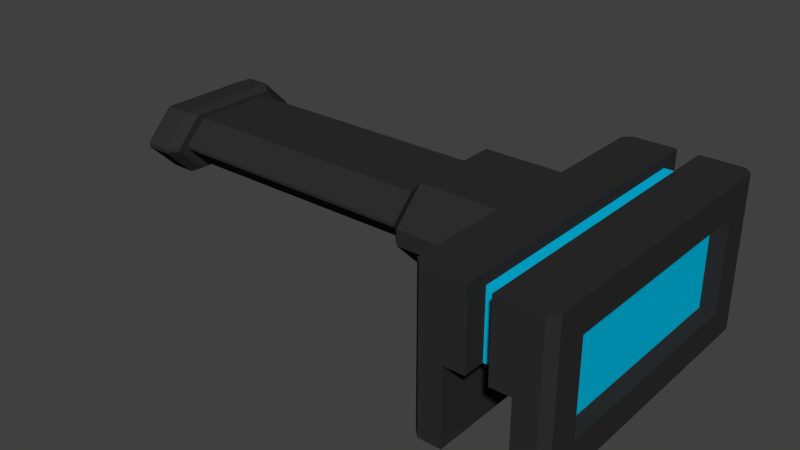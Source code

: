 # Source: wallHanger.blend  (saved by Blender 2.75.0; exported with 4.5.12 LTS)
import bpy
from mathutils import Matrix  # noqa: F401  (used for matrix-valued properties, if any)

bpy.ops.wm.read_factory_settings(use_empty=True)
scene = bpy.context.scene
scene.name = 'Scene'

# ---- collections
col_collection_1 = bpy.data.collections.new('Collection 1'); scene.collection.children.link(col_collection_1)

# ---- materials (node trees are filled in below, after node groups)
mat_wallhangermain = bpy.data.materials.new('wallHangerMain')
mat_wallhangermain.alpha_threshold = 0.0
mat_wallhangermain.use_transparent_shadow = False
mat_wallhangermain.diffuse_color = (0.02721, 0.02721, 0.02721, 1.0)
mat_wallhangermain.roughness = 0.5
mat_wallhangerlights = bpy.data.materials.new('wallHangerLights')
mat_wallhangerlights.alpha_threshold = 0.0
mat_wallhangerlights.use_transparent_shadow = False
mat_wallhangerlights.diffuse_color = (0.0, 0.5068, 0.8, 1.0)
mat_wallhangerlights.roughness = 0.5

# ---- material node trees

# ---- world
world_world = bpy.data.worlds.new('World'); scene.world = world_world
world_world.color = (0.05088, 0.05088, 0.05088)
world_world.use_sun_shadow = False
world_world.sun_shadow_jitter_overblur = 0.0
world_world.cycles.sampling_method = 'MANUAL'
world_world.cycles.sample_map_resolution = 256

# ---- meshes
me_cube_003 = bpy.data.meshes.new('Cube.003')
me_cube_003.from_pydata([(-0.2, 1.0, 0.5001), (-0.2, 1.0, 0.0001451), (-0.2, -1.0, 0.5001), (-0.2, -1.0, 0.0001451), (0.2, 1.0, 0.5001), (0.2, -1.0, 0.0001451), (0.2, 1.0, 0.0001451), (0.2, -1.0, 0.5001), (-0.4, 0.0, 0.5001), (-0.4, 0.5, -0.09985), (-0.4, 0.0, -0.09985), (-0.4, -0.5, -0.09985), (0.4, 0.5, 0.3001), (0.4, 0.0, 0.3001), (0.4, -0.5, 0.3001), (-0.2, 0.5, 0.5001), (-0.2, 0.0, 0.5001), (-0.2, -0.5, 0.5001), (-0.2, 0.5, 0.0001451), (-0.2, 0.0, 0.0001451), (-0.2, -0.5, 0.0001451), (0.2, 0.5, 0.5001), (0.2, 0.0, 0.5001), (0.2, -0.5, 0.5001), (0.2, 0.5, 0.0001451), (0.2, 0.0, 0.0001451), (0.2, -0.5, 0.0001451), (-0.4, -0.5, -0.3999), (-0.2, 1.0, -0.4999), (0.4, 0.5, -0.2999), (0.2, -1.0, -0.4999), (-0.2, -1.0, -0.4999), (-0.2, -0.5, -0.4999), (0.2, 1.0, -0.4999), (0.2, -0.5, -0.4999), (-0.4, 0.5, -0.3999), (-0.4, 0.0, -0.3999), (0.4, -0.5, -0.2999), (0.4, 0.0, -0.2999), (-0.2, 0.5, -0.4999), (-0.2, 0.0, -0.4999), (0.2, 0.5, -0.4999), (0.2, 0.0, -0.4999), (0.35, -1.0, 0.0001451), (0.4, -0.75, 0.0001451), (0.35, -1.0, 0.5001), (0.4, -0.75, 0.3001), (0.4, -0.75, -0.2999), (0.35, -1.0, -0.4999), (0.4, 0.75, 0.0001451), (0.35, 1.0, 0.0001451), (0.4, 0.75, 0.3001), (0.35, 1.0, 0.5001), (0.35, 1.0, -0.4999), (0.4, 0.75, -0.2999), (-0.4, -0.85, -0.09985), (-0.35, -1.0, 0.0001451), (-0.4, -0.95, 0.5001), (-0.35, -1.0, 0.5001), (-0.35, -1.0, -0.4999), (-0.4, -0.85, -0.3999), (-0.35, 1.0, 0.0001451), (-0.4, 0.85, -0.09985), (-0.35, 1.0, 0.5001), (-0.4, 0.95, 0.5001), (-0.4, 0.85, -0.3999), (-0.35, 1.0, -0.4999), (0.4, 0.5, 0.5001), (0.4, 0.0, 0.5001), (0.4, -0.5, 0.5001), (0.4, -0.5, -0.4999), (0.4, 0.0, -0.4999), (0.4, 0.5, -0.4999), (0.4, -0.95, 0.0001451), (0.4, -0.95, 0.5001), (0.4, -0.95, -0.4999), (0.4, 0.95, 0.5001), (0.4, 0.95, 0.0001451), (0.4, 0.95, -0.4999), (0.3, -0.5, 0.0001451), (0.3, 0.0, 0.0001451), (0.3, 0.5, 0.0001451), (0.3, 0.5, 0.3001), (0.3, 0.0, 0.3001), (0.3, -0.5, 0.3001), (0.3, -0.5, -0.2999), (0.3, 0.0, -0.2999), (0.3, 0.5, -0.2999), (0.3, -0.75, 0.0001451), (0.3, 0.75, 0.0001451), (0.3, -0.75, 0.3001), (0.3, -0.75, -0.2999), (0.3, 0.75, 0.3001), (0.3, 0.75, -0.2999), (-0.4, 0.0, 0.0001451), (-0.06666, -1.0, 0.5001), (-0.4, 0.5, -0.4999), (-0.4, 0.0, -0.4999), (-0.4, -0.5, -0.4999), (-0.4, -0.95, 0.0001451), (-0.4, -0.95, -0.4999), (-0.4, 0.95, -0.4999), (-0.4, 0.95, 0.0001451), (-0.3, 0.5, -0.3999), (-0.3, 0.5, -0.09985), (-0.3, 0.0, -0.3999), (-0.3, 0.0, -0.09985), (-0.3, -0.5, -0.09985), (-0.3, -0.5, -0.3999), (-0.3, -0.85, -0.09985), (-0.3, -0.85, -0.3999), (-0.3, 0.85, -0.3999), (-0.3, 0.85, -0.09985), (-0.06666, 1.0, 0.0001451), (-0.4, 0.5, 0.3001), (-0.4, 0.3, 0.5001), (-0.2001, 0.5, 0.5001), (-0.4, 0.7, 0.5001), (-0.4, -0.3, 0.5001), (-0.4, -0.5, 0.3001), (-0.4, -0.7, 0.5001), (-0.2001, -0.5, 0.5001), (-0.4, 0.3, 0.0001451), (-0.4, 0.5, 0.2001), (-0.4, 0.7, 0.0001451), (-0.4, 0.5, -0.09981), (-0.4, -0.5, 0.2001), (-0.4, -0.3, 0.0001451), (-0.4, -0.5, -0.09981), (-0.4, -0.7, 0.0001451), (-0.06666, 1.0, 0.5001), (-0.06666, -1.0, 0.0001451), (-0.06666, -0.5, 0.0001451), (-0.06666, 0.0, 0.0001451), (-0.06666, 0.5, 0.0001451), (-0.06666, -0.5, 0.5001), (-0.06666, 0.0, 0.5001), (-0.06666, 0.5, 0.5001), (0.06667, 1.0, 0.5001), (0.06667, -1.0, 0.0001451), (0.06667, -0.5, 0.0001451), (0.06667, 0.0, 0.0001451), (0.06667, 0.5, 0.0001451), (0.06667, -1.0, 0.5001), (0.06667, 1.0, 0.0001451), (0.06667, -0.5, 0.5001), (0.06667, 0.0, 0.5001), (0.06667, 0.5, 0.5001), (0.06667, -0.8565, 0.4287), (-0.06649, -0.8565, 0.4287), (0.06667, 0.8565, 0.0004917), (-0.06649, 0.8565, 0.0004917), (0.06667, -0.4282, 0.4287), (-0.06649, -0.4282, 0.4287), (0.06667, 0.0, 0.4287), (-0.06649, 0.0, 0.4287), (0.06667, 0.4282, 0.4287), (-0.06649, 0.4282, 0.4287), (-0.06649, 0.8565, 0.4287), (-0.06649, -0.8565, 0.0004917), (0.06667, 0.8565, 0.4287), (0.06667, -0.8565, 0.0004917), (-1.0, 0.0, 0.4037), (-0.9036, 0.0, 0.5001), (-0.9036, 0.0, 0.0001451), (-1.0, 0.0, 0.09655), (-1.0, 0.2601, 0.4037), (-0.9036, 0.3, 0.5001), (-1.0, 0.4036, 0.2602), (-0.9036, 0.5, 0.3001), (-1.0, -0.4036, 0.2602), (-0.9036, -0.5, 0.3001), (-1.0, -0.2601, 0.4037), (-0.9036, -0.3, 0.5001), (-1.0, 0.4036, 0.2401), (-0.9036, 0.5, 0.2001), (-1.0, 0.2601, 0.09655), (-0.9036, 0.3, 0.0001451), (-1.0, -0.2601, 0.09655), (-0.9036, -0.3, 0.0001451), (-1.0, -0.4036, 0.2401), (-0.9036, -0.5, 0.2001), (-2.993, 0.4036, 0.2602), (-2.993, 0.2601, 0.4037), (-2.993, 0.0, 0.4037), (-2.993, -0.2601, 0.4037), (-2.993, -0.4036, 0.2602), (-2.993, 0.2601, 0.09655), (-2.993, 0.4036, 0.2401), (-2.993, 0.0, 0.09655), (-2.993, -0.4036, 0.2401), (-2.993, -0.2601, 0.09655), (-2.701, 0.4036, 0.2602), (-2.701, 0.2601, 0.4037), (-2.701, 0.0, 0.09655), (-2.701, 0.2601, 0.09655), (-2.701, -0.2601, 0.4037), (-2.701, -0.4036, 0.2602), (-2.701, -0.2601, 0.09655), (-2.701, -0.4036, 0.2401), (-2.701, 0.4036, 0.2401), (-2.701, 0.0, 0.4037), (-2.912, 0.5345, 0.2635), (-2.993, 0.4434, 0.2612), (-2.993, 0.2857, 0.4189), (-2.912, 0.3444, 0.4535), (-2.993, -2.94e-10, 0.4189), (-2.912, -9.665e-10, 0.4535), (-2.912, -0.3444, 0.4535), (-2.993, -0.2857, 0.4189), (-2.993, -0.4434, 0.2612), (-2.912, -0.5345, 0.2635), (-2.912, 0.3444, 0.04674), (-2.993, 0.2857, 0.0814), (-2.993, 0.4434, 0.2391), (-2.912, 0.5345, 0.2368), (-2.912, -9.665e-10, 0.04674), (-2.993, -2.94e-10, 0.0814), (-2.912, -0.5345, 0.2368), (-2.993, -0.4434, 0.2391), (-2.993, -0.2857, 0.0814), (-2.912, -0.3444, 0.04674), (-2.761, 0.5345, 0.2635), (-2.701, 0.4668, 0.2618), (-2.761, -9.665e-10, 0.04674), (-2.701, -4.665e-10, 0.07251), (-2.761, -0.3444, 0.4535), (-2.701, -0.3008, 0.4278), (-2.761, -0.3444, 0.04674), (-2.701, -0.3008, 0.07251), (-2.761, -0.5345, 0.2368), (-2.701, -0.4668, 0.2385), (-2.761, 0.5345, 0.2368), (-2.701, 0.4668, 0.2385), (-2.701, 0.3008, 0.4278), (-2.761, 0.3444, 0.4535), (-2.701, 0.3008, 0.07251), (-2.761, 0.3444, 0.04674), (-2.701, -0.4668, 0.2618), (-2.761, -0.5345, 0.2635), (-2.701, -4.665e-10, 0.4278), (-2.761, -9.665e-10, 0.4535), (-2.87, 0.2722, 0.2569), (-2.87, 0.1754, 0.3537), (-2.87, 0.0, 0.3537), (-2.87, -0.1754, 0.3537), (-2.87, -0.2722, 0.2569), (-2.87, 0.1754, 0.1466), (-2.87, 0.2722, 0.2434), (-2.87, 0.0, 0.1466), (-2.87, -0.2722, 0.2434), (-2.87, -0.1754, 0.1466)], [], [(60, 55, 109, 110), (6, 50, 53, 33), (37, 38, 86, 85), (3, 56, 59, 31), (8, 115, 167, 163), (96, 101, 66, 28, 39), (137, 130, 0, 15), (45, 74, 69, 23, 7), (95, 2, 3, 131), (61, 1, 28, 66), (43, 5, 30, 48), (41, 33, 53, 78, 72), (142, 144, 6, 24), (138, 4, 6, 144), (139, 140, 26, 5), (140, 141, 25, 26), (141, 142, 24, 25), (30, 34, 70, 75, 48), (69, 68, 22, 23), (68, 67, 21, 22), (67, 76, 52, 4, 21), (18, 19, 40, 39), (26, 25, 42, 34), (95, 135, 17, 2), (135, 136, 16, 17), (136, 137, 15, 16), (59, 100, 98, 32, 31), (11, 55, 99, 129, 128), (15, 0, 63, 64, 117, 116), (1, 18, 39, 28), (25, 24, 41, 42), (44, 47, 91, 88), (49, 51, 92, 89), (13, 14, 84, 83), (62, 65, 111, 112), (17, 16, 8, 118, 121), (62, 9, 125, 124, 102), (98, 97, 40, 32), (97, 96, 39, 40), (34, 42, 71, 70), (42, 41, 72, 71), (19, 20, 32, 40), (29, 54, 93, 87), (114, 117, 64, 102, 124, 123), (4, 52, 50, 6), (46, 44, 88, 90), (20, 3, 31, 32), (10, 9, 104, 106), (2, 58, 56, 3), (36, 27, 108, 105), (47, 37, 85, 91), (5, 26, 34, 30), (24, 6, 33, 41), (45, 43, 73, 74), (43, 48, 75, 73), (45, 7, 5, 43), (76, 77, 50, 52), (77, 78, 53, 50), (12, 13, 83, 82), (56, 58, 57, 99), (99, 100, 59, 56), (2, 17, 121, 120, 57, 58), (63, 61, 102, 64), (101, 102, 61, 66), (63, 0, 1, 61), (13, 12, 67, 68), (14, 13, 68, 69), (38, 37, 70, 71), (29, 38, 71, 72), (44, 46, 74, 73), (47, 44, 73, 75), (46, 14, 69, 74), (37, 47, 75, 70), (51, 49, 77, 76), (49, 54, 78, 77), (12, 51, 76, 67), (54, 29, 72, 78), (79, 88, 91, 85), (89, 81, 87, 93), (82, 83, 80, 81), (83, 84, 79, 80), (80, 79, 85, 86), (81, 80, 86, 87), (84, 90, 88, 79), (92, 82, 81, 89), (54, 49, 89, 93), (14, 46, 90, 84), (38, 29, 87, 86), (51, 12, 82, 92), (171, 119, 118, 173), (57, 120, 119, 126, 129, 99), (36, 35, 96, 97), (27, 36, 97, 98), (55, 60, 100, 99), (122, 94, 164, 177), (60, 27, 98, 100), (65, 62, 102, 101), (9, 10, 94, 122, 125), (35, 65, 101, 96), (104, 112, 111, 103), (109, 107, 108, 110), (106, 104, 103, 105), (107, 106, 105, 108), (11, 10, 106, 107), (9, 62, 112, 104), (55, 11, 107, 109), (35, 36, 105, 103), (65, 35, 103, 111), (27, 60, 110, 108), (118, 8, 163, 173), (118, 120, 121), (175, 123, 122, 177), (117, 114, 115), (114, 123, 175, 169), (16, 15, 116, 115, 8), (116, 117, 115), (126, 119, 171, 181), (94, 127, 179, 164), (122, 123, 124, 125), (179, 127, 126, 181), (167, 115, 114, 169), (126, 127, 128, 129), (10, 11, 128, 127, 94), (120, 118, 119), (146, 147, 156, 154), (130, 137, 157, 158), (136, 135, 153, 155), (19, 18, 134, 133), (20, 19, 133, 132), (3, 20, 132, 131), (0, 130, 113, 1), (18, 1, 113, 134), (145, 146, 154, 152), (95, 131, 159, 149), (21, 4, 138, 147), (7, 143, 139, 5), (7, 23, 145, 143), (23, 22, 146, 145), (22, 21, 147, 146), (133, 134, 142, 141), (132, 133, 141, 140), (137, 136, 155, 157), (159, 131, 132, 140, 139, 161), (154, 156, 157, 155), (152, 154, 155, 153), (148, 152, 153, 149), (148, 149, 159, 161), (156, 160, 158, 157), (158, 160, 150, 151), (135, 95, 149, 153), (147, 138, 160, 156), (138, 144, 150, 160), (113, 130, 158, 151), (139, 143, 148, 161), (143, 145, 152, 148), (134, 113, 151, 150, 144, 142), (168, 166, 167, 169), (166, 162, 163, 167), (172, 170, 171, 173), (162, 172, 173, 163), (176, 174, 175, 177), (165, 176, 177, 164), (174, 168, 169, 175), (180, 178, 179, 181), (178, 165, 164, 179), (170, 180, 181, 171), (192, 200, 233, 223), (191, 190, 250, 251), (183, 182, 242, 243), (195, 194, 225, 236), (226, 241, 207, 208), (193, 192, 223, 234), (239, 226, 208, 211), (199, 197, 238, 231), (224, 228, 221, 216), (183, 184, 206, 204), (228, 230, 218, 221), (172, 162, 201, 196), (180, 170, 197, 199), (162, 166, 193, 201), (174, 176, 195, 200), (168, 174, 200, 192), (178, 180, 199, 198), (165, 178, 198, 194), (170, 172, 196, 197), (166, 168, 192, 193), (176, 165, 194, 195), (187, 188, 214, 213), (188, 182, 203, 214), (185, 186, 210, 209), (190, 191, 220, 219), (194, 198, 229, 225), (189, 187, 213, 217), (197, 196, 227, 238), (186, 190, 219, 210), (184, 185, 209, 206), (230, 239, 211, 218), (200, 195, 236, 233), (237, 224, 216, 212), (232, 237, 212, 215), (241, 235, 205, 207), (198, 199, 231, 229), (201, 193, 234, 240), (191, 189, 217, 220), (235, 222, 202, 205), (196, 201, 240, 227), (203, 204, 205, 202), (204, 206, 207, 205), (209, 210, 211, 208), (206, 209, 208, 207), (213, 214, 215, 212), (217, 213, 212, 216), (214, 203, 202, 215), (219, 220, 221, 218), (220, 217, 216, 221), (210, 219, 218, 211), (182, 183, 204, 203), (241, 226, 227, 240), (239, 230, 231, 238), (235, 241, 240, 234), (237, 232, 233, 236), (232, 222, 223, 233), (230, 228, 229, 231), (228, 224, 225, 229), (226, 239, 238, 227), (222, 235, 234, 223), (224, 237, 236, 225), (222, 232, 215, 202), (244, 243, 242, 248, 247, 249), (246, 245, 244, 249, 251, 250), (188, 187, 247, 248), (184, 183, 243, 244), (189, 191, 251, 249), (187, 189, 249, 247), (186, 185, 245, 246), (190, 186, 246, 250), (182, 188, 248, 242), (185, 184, 244, 245)])
me_cube_003.polygons.foreach_set('material_index', [0, 0, 0, 0, 0, 0, 0, 0, 0, 0, 0, 0, 0, 0, 0, 0, 0, 0, 0, 0, 0, 0, 0, 0, 0, 0, 0, 0, 0, 0, 0, 0, 0, 0, 0, 0, 0, 0, 0, 0, 0, 0, 0, 0, 0, 0, 0, 0, 0, 0, 0, 0, 0, 0, 0, 0, 0, 0, 0, 0, 0, 0, 0, 0, 0, 0, 0, 0, 0, 0, 0, 0, 0, 0, 0, 0, 0, 1, 1, 1, 1, 1, 1, 1, 1, 0, 0, 0, 0, 0, 0, 0, 0, 0, 0, 0, 0, 0, 0, 1, 1, 1, 1, 0, 0, 0, 0, 0, 0, 0, 0, 0, 0, 0, 0, 0, 0, 0, 0, 0, 0, 0, 0, 0, 0, 0, 0, 0, 0, 0, 0, 0, 0, 0, 0, 0, 0, 0, 0, 0, 0, 0, 0, 1, 1, 1, 1, 1, 1, 0, 0, 0, 0, 0, 0, 0, 0, 0, 0, 0, 0, 0, 0, 0, 0, 0, 0, 0, 0, 0, 0, 0, 0, 0, 0, 0, 0, 0, 0, 0, 0, 0, 0, 0, 0, 0, 0, 0, 0, 0, 0, 0, 0, 0, 0, 0, 0, 0, 0, 0, 0, 0, 0, 0, 0, 0, 0, 0, 0, 0, 0, 0, 0, 0, 0, 0, 0, 0, 0, 0, 0, 0, 0, 0, 0, 0, 0, 0, 1, 1, 0, 0, 0, 0, 0, 0, 0, 0])
_uv = me_cube_003.uv_layers.new(name='UVMap')
_uv.uv.foreach_set('vector', [0.5837, 0.9662, 0.5837, 0.9197, 0.5992, 0.9197, 0.5992, 0.9662, 0.7099, 0.8142, 0.6866, 0.8142, 0.6866, 0.7367, 0.7099, 0.7367, 0.7585, 0.9305, 0.7585, 0.853, 0.774, 0.853, 0.774, 0.9305, 0.2456, 0.7884, 0.2689, 0.7884, 0.2689, 0.8659, 0.2456, 0.8659, 0.1691, 0.06562, 0.2156, 0.06562, 0.2156, 0.1437, 0.1691, 0.1437, 0.9116, 0.4763, 0.9116, 0.4065, 0.9194, 0.3988, 0.9426, 0.3988, 0.9426, 0.4763, 0.2466, 0.01395, 0.3242, 0.01395, 0.3242, 0.03462, 0.2466, 0.03462, 0.8055, 0.01395, 0.8133, 0.0217, 0.8133, 0.09146, 0.7823, 0.09146, 0.7823, 0.01395, 0.2249, 0.7109, 0.2456, 0.7109, 0.2456, 0.7884, 0.2249, 0.7884, 0.6587, 0.8142, 0.6354, 0.8142, 0.6354, 0.7367, 0.6587, 0.7367, 0.5791, 0.8142, 0.5558, 0.8142, 0.5558, 0.7367, 0.5791, 0.7367, 0.9157, 0.09146, 0.9157, 0.01395, 0.9389, 0.01395, 0.9467, 0.0217, 0.9467, 0.09146, 0.7874, 0.4763, 0.7874, 0.3988, 0.8081, 0.3988, 0.8081, 0.4763, 0.7306, 0.8918, 0.7099, 0.8918, 0.7099, 0.8142, 0.7306, 0.8142, 0.7874, 0.7088, 0.7874, 0.6313, 0.8081, 0.6313, 0.8081, 0.7088, 0.7874, 0.6313, 0.7874, 0.5538, 0.8081, 0.5538, 0.8081, 0.6313, 0.7874, 0.5538, 0.7874, 0.4763, 0.8081, 0.4763, 0.8081, 0.5538, 0.9157, 0.324, 0.9157, 0.2465, 0.9467, 0.2465, 0.9467, 0.3162, 0.9389, 0.324, 0.8133, 0.09146, 0.8133, 0.169, 0.7823, 0.169, 0.7823, 0.09146, 0.8133, 0.169, 0.8133, 0.2465, 0.7823, 0.2465, 0.7823, 0.169, 0.8133, 0.2465, 0.8133, 0.3162, 0.8055, 0.324, 0.7823, 0.324, 0.7823, 0.2465, 0.7182, 0.4763, 0.7182, 0.5538, 0.6406, 0.5538, 0.6406, 0.4763, 0.01396, 0.683, 0.01396, 0.6055, 0.09151, 0.6055, 0.09151, 0.683, 0.01396, 0.01395, 0.09151, 0.01395, 0.09151, 0.03462, 0.01396, 0.03462, 0.09151, 0.01395, 0.1691, 0.01395, 0.1691, 0.03462, 0.09151, 0.03462, 0.1691, 0.01395, 0.2466, 0.01395, 0.2466, 0.03462, 0.1691, 0.03462, 0.9194, 0.7088, 0.9116, 0.7011, 0.9116, 0.6313, 0.9426, 0.6313, 0.9426, 0.7088, 0.4452, 0.5767, 0.4452, 0.6309, 0.4297, 0.6464, 0.4297, 0.6077, 0.4452, 0.5767, 0.2466, 0.03462, 0.3242, 0.03462, 0.3242, 0.05787, 0.3164, 0.06562, 0.2776, 0.06562, 0.2466, 0.03463, 0.7182, 0.3988, 0.7182, 0.4763, 0.6406, 0.4763, 0.6406, 0.3988, 0.01396, 0.6055, 0.01396, 0.528, 0.09151, 0.528, 0.09151, 0.6055, 0.9705, 0.7832, 0.9705, 0.8298, 0.955, 0.8298, 0.955, 0.7832, 0.4904, 0.9145, 0.4904, 0.868, 0.5059, 0.868, 0.5059, 0.9145, 0.9271, 0.853, 0.9271, 0.9305, 0.9116, 0.9305, 0.9116, 0.853, 0.6426, 0.9197, 0.6426, 0.9662, 0.6271, 0.9662, 0.6271, 0.9197, 0.09151, 0.03462, 0.1691, 0.03462, 0.1691, 0.06562, 0.1225, 0.06562, 0.09151, 0.03463, 0.4452, 0.3674, 0.4452, 0.4217, 0.4452, 0.4217, 0.4297, 0.3907, 0.4297, 0.3519, 0.9116, 0.6313, 0.9116, 0.5538, 0.9426, 0.5538, 0.9426, 0.6313, 0.9116, 0.5538, 0.9116, 0.4763, 0.9426, 0.4763, 0.9426, 0.5538, 0.9157, 0.2465, 0.9157, 0.169, 0.9467, 0.169, 0.9467, 0.2465, 0.9157, 0.169, 0.9157, 0.09146, 0.9467, 0.09146, 0.9467, 0.169, 0.7182, 0.5538, 0.7182, 0.6313, 0.6406, 0.6313, 0.6406, 0.5538, 0.7585, 0.7755, 0.7585, 0.7367, 0.774, 0.7367, 0.774, 0.7755, 0.3831, 0.4217, 0.3521, 0.3907, 0.3521, 0.3519, 0.4297, 0.3519, 0.4297, 0.3907, 0.3986, 0.4217, 0.7099, 0.8918, 0.6866, 0.8918, 0.6866, 0.8142, 0.7099, 0.8142, 0.9705, 0.7367, 0.9705, 0.7832, 0.955, 0.7832, 0.955, 0.7367, 0.7182, 0.6313, 0.7182, 0.7088, 0.6406, 0.7088, 0.6406, 0.6313, 0.9705, 0.5306, 0.9705, 0.453, 0.986, 0.453, 0.986, 0.5306, 0.2456, 0.7109, 0.2689, 0.7109, 0.2689, 0.7884, 0.2456, 0.7884, 0.3045, 0.8427, 0.3045, 0.7651, 0.32, 0.7651, 0.32, 0.8427, 0.7585, 0.9693, 0.7585, 0.9305, 0.774, 0.9305, 0.774, 0.9693, 0.01396, 0.7605, 0.01396, 0.683, 0.09151, 0.683, 0.09151, 0.7605, 0.01396, 0.528, 0.01396, 0.4504, 0.09151, 0.4504, 0.09151, 0.528, 0.5791, 0.8918, 0.5791, 0.8142, 0.5868, 0.8142, 0.5868, 0.8918, 0.5791, 0.8142, 0.5791, 0.7367, 0.5868, 0.7367, 0.5868, 0.8142, 0.5791, 0.8918, 0.5558, 0.8918, 0.5558, 0.8142, 0.5791, 0.8142, 0.3521, 0.3085, 0.4297, 0.3085, 0.4297, 0.3162, 0.3521, 0.3162, 0.4297, 0.3085, 0.5072, 0.3085, 0.5072, 0.3162, 0.4297, 0.3162, 0.9271, 0.7755, 0.9271, 0.853, 0.9116, 0.853, 0.9116, 0.7755, 0.2689, 0.7884, 0.2689, 0.7109, 0.2766, 0.7109, 0.2766, 0.7884, 0.2766, 0.7884, 0.2766, 0.8659, 0.2689, 0.8659, 0.2689, 0.7884, 0.01396, 0.03462, 0.09151, 0.03462, 0.09151, 0.03463, 0.06049, 0.06562, 0.02172, 0.06562, 0.01396, 0.05787, 0.3521, 0.3441, 0.4297, 0.3441, 0.4297, 0.3519, 0.3521, 0.3519, 0.5072, 0.3519, 0.4297, 0.3519, 0.4297, 0.3441, 0.5072, 0.3441, 0.6587, 0.8918, 0.6354, 0.8918, 0.6354, 0.8142, 0.6587, 0.8142, 0.3831, 0.1612, 0.3831, 0.2387, 0.3521, 0.2387, 0.3521, 0.1612, 0.3831, 0.08371, 0.3831, 0.1612, 0.3521, 0.1612, 0.3521, 0.08371, 0.4762, 0.1612, 0.4762, 0.08371, 0.5072, 0.08371, 0.5072, 0.1612, 0.4762, 0.2387, 0.4762, 0.1612, 0.5072, 0.1612, 0.5072, 0.2387, 0.4297, 0.04496, 0.3831, 0.04496, 0.3521, 0.01395, 0.4297, 0.01395, 0.4762, 0.04496, 0.4297, 0.04496, 0.4297, 0.01395, 0.5072, 0.01395, 0.3831, 0.04496, 0.3831, 0.08371, 0.3521, 0.08371, 0.3521, 0.01395, 0.4762, 0.08371, 0.4762, 0.04496, 0.5072, 0.01395, 0.5072, 0.08371, 0.3831, 0.2775, 0.4297, 0.2775, 0.4297, 0.3085, 0.3521, 0.3085, 0.4297, 0.2775, 0.4762, 0.2775, 0.5072, 0.3085, 0.4297, 0.3085, 0.3831, 0.2387, 0.3831, 0.2775, 0.3521, 0.3085, 0.3521, 0.2387, 0.4762, 0.2775, 0.4762, 0.2387, 0.5072, 0.2387, 0.5072, 0.3085, 0.2714, 0.4892, 0.2714, 0.4504, 0.318, 0.4504, 0.318, 0.4892, 0.2714, 0.683, 0.2714, 0.6442, 0.318, 0.6442, 0.318, 0.683, 0.2249, 0.6442, 0.2249, 0.5667, 0.2714, 0.5667, 0.2714, 0.6442, 0.2249, 0.5667, 0.2249, 0.4892, 0.2714, 0.4892, 0.2714, 0.5667, 0.2714, 0.5667, 0.2714, 0.4892, 0.318, 0.4892, 0.318, 0.5667, 0.2714, 0.6442, 0.2714, 0.5667, 0.318, 0.5667, 0.318, 0.6442, 0.2249, 0.4892, 0.2249, 0.4504, 0.2714, 0.4504, 0.2714, 0.4892, 0.2249, 0.683, 0.2249, 0.6442, 0.2714, 0.6442, 0.2714, 0.683, 0.4904, 0.961, 0.4904, 0.9145, 0.5059, 0.9145, 0.5059, 0.961, 0.9271, 0.9305, 0.9271, 0.9693, 0.9116, 0.9693, 0.9116, 0.9305, 0.7585, 0.853, 0.7585, 0.7755, 0.774, 0.7755, 0.774, 0.853, 0.9271, 0.7367, 0.9271, 0.7755, 0.9116, 0.7755, 0.9116, 0.7367, 0.6871, 0.2926, 0.6871, 0.3707, 0.6561, 0.3707, 0.6561, 0.2926, 0.3521, 0.6464, 0.3521, 0.6077, 0.3831, 0.5767, 0.3986, 0.5767, 0.4297, 0.6077, 0.4297, 0.6464, 0.4917, 0.4992, 0.4917, 0.4217, 0.5072, 0.4217, 0.5072, 0.4992, 0.4917, 0.5767, 0.4917, 0.4992, 0.5072, 0.4992, 0.5072, 0.5767, 0.4452, 0.6309, 0.4917, 0.6309, 0.5072, 0.6464, 0.4297, 0.6464, 0.6282, 0.3709, 0.5817, 0.3709, 0.5817, 0.2928, 0.6282, 0.2928, 0.4917, 0.6309, 0.4917, 0.5767, 0.5072, 0.5767, 0.5072, 0.6464, 0.4917, 0.3674, 0.4452, 0.3674, 0.4297, 0.3519, 0.5072, 0.3519, 0.4452, 0.4217, 0.4452, 0.4992, 0.4297, 0.4992, 0.4297, 0.4527, 0.4452, 0.4217, 0.4917, 0.4217, 0.4917, 0.3674, 0.5072, 0.3519, 0.5072, 0.4217, 0.8877, 0.2232, 0.8877, 0.2775, 0.8412, 0.2775, 0.8412, 0.2232, 0.8877, 0.01395, 0.8877, 0.06821, 0.8412, 0.06821, 0.8412, 0.01395, 0.8877, 0.1457, 0.8877, 0.2232, 0.8412, 0.2232, 0.8412, 0.1457, 0.8877, 0.06821, 0.8877, 0.1457, 0.8412, 0.1457, 0.8412, 0.06821, 0.9705, 0.6081, 0.9705, 0.5306, 0.986, 0.5306, 0.986, 0.6081, 0.9705, 0.453, 0.9705, 0.3988, 0.986, 0.3988, 0.986, 0.453, 0.9705, 0.6623, 0.9705, 0.6081, 0.986, 0.6081, 0.986, 0.6623, 0.3045, 0.9202, 0.3045, 0.8427, 0.32, 0.8427, 0.32, 0.9202, 0.3045, 0.9744, 0.3045, 0.9202, 0.32, 0.9202, 0.32, 0.9744, 0.3045, 0.7651, 0.3045, 0.7109, 0.32, 0.7109, 0.32, 0.7651, 0.1225, 0.06562, 0.1691, 0.06562, 0.1691, 0.1437, 0.1225, 0.1437, 0.1225, 0.06562, 0.06049, 0.06562, 0.09151, 0.03463, 0.06049, 0.8665, 0.06049, 0.7884, 0.09151, 0.7884, 0.09151, 0.8665, 0.3521, 0.3907, 0.3831, 0.4217, 0.3521, 0.4527, 0.04498, 0.7884, 0.06049, 0.7884, 0.06049, 0.8665, 0.04498, 0.8665, 0.1691, 0.03462, 0.2466, 0.03462, 0.2466, 0.03463, 0.2156, 0.06562, 0.1691, 0.06562, 0.2466, 0.03463, 0.2776, 0.06562, 0.2156, 0.06562, 0.7026, 0.3707, 0.6871, 0.3707, 0.6871, 0.2926, 0.7026, 0.2926, 0.5817, 0.3709, 0.5351, 0.3709, 0.5351, 0.2928, 0.5817, 0.2928, 0.4297, 0.4527, 0.3986, 0.4217, 0.4297, 0.3907, 0.4452, 0.4217, 0.7337, 0.2926, 0.7337, 0.3707, 0.7026, 0.3707, 0.7026, 0.2926, 0.01396, 0.8665, 0.01396, 0.7884, 0.04498, 0.7884, 0.04498, 0.8665, 0.3986, 0.5767, 0.4297, 0.5457, 0.4452, 0.5767, 0.4297, 0.6077, 0.4452, 0.4992, 0.4452, 0.5767, 0.4452, 0.5767, 0.4297, 0.5457, 0.4297, 0.4992, 0.3521, 0.6077, 0.3521, 0.5457, 0.3831, 0.5767, 0.1194, 0.6055, 0.1194, 0.528, 0.1305, 0.5391, 0.1305, 0.6055, 0.5351, 0.7088, 0.5351, 0.6313, 0.5462, 0.6202, 0.5462, 0.6866, 0.5351, 0.5538, 0.5351, 0.4763, 0.5462, 0.4874, 0.5462, 0.5538, 0.7461, 0.5538, 0.7461, 0.4763, 0.7668, 0.4763, 0.7668, 0.5538, 0.7461, 0.6313, 0.7461, 0.5538, 0.7668, 0.5538, 0.7668, 0.6313, 0.7461, 0.7088, 0.7461, 0.6313, 0.7668, 0.6313, 0.7668, 0.7088, 0.6354, 0.8918, 0.6147, 0.8918, 0.6147, 0.8142, 0.6354, 0.8142, 0.7461, 0.4763, 0.7461, 0.3988, 0.7668, 0.3988, 0.7668, 0.4763, 0.1194, 0.683, 0.1194, 0.6055, 0.1305, 0.6055, 0.1305, 0.6719, 0.5351, 0.3988, 0.6127, 0.3988, 0.6126, 0.421, 0.5462, 0.421, 0.7823, 0.2465, 0.7823, 0.324, 0.7616, 0.324, 0.7616, 0.2465, 0.5558, 0.8918, 0.5351, 0.8918, 0.5351, 0.8142, 0.5558, 0.8142, 0.7823, 0.01395, 0.7823, 0.09146, 0.7616, 0.09146, 0.7616, 0.01395, 0.7823, 0.09146, 0.7823, 0.169, 0.7616, 0.169, 0.7616, 0.09146, 0.7823, 0.169, 0.7823, 0.2465, 0.7616, 0.2465, 0.7616, 0.169, 0.7668, 0.5538, 0.7668, 0.4763, 0.7874, 0.4763, 0.7874, 0.5538, 0.7668, 0.6313, 0.7668, 0.5538, 0.7874, 0.5538, 0.7874, 0.6313, 0.5351, 0.6313, 0.5351, 0.5538, 0.5462, 0.5538, 0.5462, 0.6202, 0.7668, 0.6866, 0.7668, 0.7088, 0.7668, 0.6313, 0.7874, 0.6313, 0.7874, 0.7088, 0.7874, 0.6866, 0.836, 0.8232, 0.836, 0.7568, 0.8567, 0.7568, 0.8567, 0.8232, 0.836, 0.8895, 0.836, 0.8232, 0.8567, 0.8232, 0.8567, 0.8895, 0.836, 0.9559, 0.836, 0.8895, 0.8567, 0.8895, 0.8567, 0.9559, 0.06525, 0.8944, 0.08591, 0.8944, 0.08591, 0.9608, 0.06525, 0.9608, 0.836, 0.7568, 0.836, 0.6904, 0.8567, 0.6904, 0.8567, 0.7568, 0.5558, 0.986, 0.5351, 0.986, 0.5351, 0.9197, 0.5558, 0.9197, 0.5351, 0.4763, 0.5351, 0.3988, 0.5462, 0.421, 0.5462, 0.4874, 0.1194, 0.528, 0.1194, 0.4504, 0.1305, 0.4727, 0.1305, 0.5391, 0.1194, 0.4504, 0.197, 0.4504, 0.1969, 0.4727, 0.1305, 0.4727, 0.6127, 0.7088, 0.5351, 0.7088, 0.5462, 0.6866, 0.6126, 0.6866, 0.197, 0.7605, 0.1194, 0.7605, 0.1305, 0.7382, 0.1969, 0.7382, 0.1194, 0.7605, 0.1194, 0.683, 0.1305, 0.6719, 0.1305, 0.7382, 0.7668, 0.4763, 0.7668, 0.3988, 0.7668, 0.421, 0.7874, 0.421, 0.7874, 0.3988, 0.7874, 0.4763, 0.4402, 0.9083, 0.4624, 0.9305, 0.4562, 0.9455, 0.4252, 0.9145, 0.2094, 0.1589, 0.1691, 0.1589, 0.1691, 0.1437, 0.2156, 0.1437, 0.6706, 0.9573, 0.6706, 0.9259, 0.6855, 0.9197, 0.6855, 0.9635, 0.1691, 0.1589, 0.1287, 0.1589, 0.1225, 0.1437, 0.1691, 0.1437, 0.4624, 0.8829, 0.4402, 0.9052, 0.4252, 0.899, 0.4562, 0.868, 0.5817, 0.2776, 0.622, 0.2776, 0.6282, 0.2928, 0.5817, 0.2928, 0.4402, 0.9052, 0.4402, 0.9083, 0.4252, 0.9145, 0.4252, 0.899, 0.7134, 0.9573, 0.7134, 0.9259, 0.7284, 0.9197, 0.7284, 0.9635, 0.5413, 0.2776, 0.5817, 0.2776, 0.5817, 0.2928, 0.5351, 0.2928, 0.6933, 0.2777, 0.6965, 0.2777, 0.7026, 0.2926, 0.6871, 0.2926, 0.3821, 0.8198, 0.3852, 0.8198, 0.3855, 0.8296, 0.3818, 0.8296, 0.4985, 0.7975, 0.4762, 0.8198, 0.4757, 0.7994, 0.4907, 0.7844, 0.4508, 0.7169, 0.4731, 0.6946, 0.4736, 0.715, 0.4586, 0.73, 0.4075, 0.7975, 0.4075, 0.7572, 0.4112, 0.7572, 0.4112, 0.8038, 0.3614, 0.9747, 0.3614, 0.9214, 0.3847, 0.9214, 0.3847, 0.9747, 0.3598, 0.7975, 0.3821, 0.8198, 0.3818, 0.8296, 0.3561, 0.8038, 0.01396, 0.9238, 0.01396, 0.8944, 0.03733, 0.8944, 0.03733, 0.9238, 0.3852, 0.6946, 0.3821, 0.6946, 0.3818, 0.6848, 0.3855, 0.6848, 0.1554, 0.8418, 0.1554, 0.8952, 0.132, 0.8952, 0.132, 0.8418, 0.4508, 0.7169, 0.4508, 0.7572, 0.4485, 0.7572, 0.4485, 0.7129, 0.01396, 0.9574, 0.01396, 0.928, 0.03733, 0.928, 0.03733, 0.9574, 0.1287, 0.1589, 0.1691, 0.1589, 0.1691, 0.4225, 0.1287, 0.4225, 0.6965, 0.2777, 0.6933, 0.2777, 0.6933, 0.01395, 0.6965, 0.01395, 0.1691, 0.1589, 0.2094, 0.1589, 0.2094, 0.4225, 0.1691, 0.4225, 0.8614, 0.3988, 0.8837, 0.3988, 0.8837, 0.6625, 0.8614, 0.6625, 0.8583, 0.3988, 0.8614, 0.3988, 0.8614, 0.6625, 0.8583, 0.6625, 0.7187, 0.2777, 0.6965, 0.2777, 0.6965, 0.01395, 0.7187, 0.01395, 0.5817, 0.2776, 0.5413, 0.2776, 0.5413, 0.01395, 0.5817, 0.01395, 0.6933, 0.2777, 0.6711, 0.2777, 0.6711, 0.01395, 0.6933, 0.01395, 0.836, 0.3988, 0.8583, 0.3988, 0.8583, 0.6625, 0.836, 0.6625, 0.622, 0.2776, 0.5817, 0.2776, 0.5817, 0.01395, 0.622, 0.01395, 0.4985, 0.7169, 0.4762, 0.6946, 0.4764, 0.6885, 0.5008, 0.7129, 0.4762, 0.6946, 0.4731, 0.6946, 0.473, 0.6885, 0.4764, 0.6885, 0.4508, 0.7975, 0.4731, 0.8198, 0.473, 0.8259, 0.4485, 0.8015, 0.4762, 0.8198, 0.4985, 0.7975, 0.5008, 0.8015, 0.4764, 0.8259, 0.4075, 0.7572, 0.4075, 0.7169, 0.4112, 0.7106, 0.4112, 0.7572, 0.4985, 0.7572, 0.4985, 0.7169, 0.5008, 0.7129, 0.5008, 0.7572, 0.3821, 0.6946, 0.3598, 0.7169, 0.3561, 0.7106, 0.3818, 0.6848, 0.4731, 0.8198, 0.4762, 0.8198, 0.4764, 0.8259, 0.473, 0.8259, 0.4508, 0.7572, 0.4508, 0.7975, 0.4485, 0.8015, 0.4485, 0.7572, 0.01396, 0.928, 0.01396, 0.9238, 0.03733, 0.9238, 0.03733, 0.928, 0.3852, 0.8198, 0.4075, 0.7975, 0.4112, 0.8038, 0.3855, 0.8296, 0.1554, 0.7884, 0.1554, 0.8418, 0.132, 0.8418, 0.132, 0.7884, 0.8646, 0.339, 0.8646, 0.3685, 0.8412, 0.3685, 0.8412, 0.339, 0.3614, 0.9214, 0.3614, 0.868, 0.3847, 0.868, 0.3847, 0.9214, 0.4075, 0.7169, 0.3852, 0.6946, 0.3855, 0.6848, 0.4112, 0.7106, 0.3598, 0.7572, 0.3598, 0.7975, 0.3561, 0.8038, 0.3561, 0.7572, 0.4985, 0.7975, 0.4985, 0.7572, 0.5008, 0.7572, 0.5008, 0.8015, 0.8646, 0.3054, 0.8646, 0.3349, 0.8412, 0.3349, 0.8412, 0.3054, 0.3598, 0.7169, 0.3598, 0.7572, 0.3561, 0.7572, 0.3561, 0.7106, 0.473, 0.6885, 0.4485, 0.7129, 0.4431, 0.7038, 0.4726, 0.6743, 0.3973, 0.8771, 0.3973, 0.9214, 0.3847, 0.9214, 0.3847, 0.868, 0.4485, 0.8015, 0.473, 0.8259, 0.4726, 0.8401, 0.4431, 0.8106, 0.3973, 0.9214, 0.3973, 0.9656, 0.3847, 0.9747, 0.3847, 0.9214, 0.5008, 0.7129, 0.4764, 0.6885, 0.4767, 0.6743, 0.5062, 0.7038, 0.1194, 0.8418, 0.1194, 0.7975, 0.132, 0.7884, 0.132, 0.8418, 0.4764, 0.6885, 0.473, 0.6885, 0.4726, 0.6743, 0.4767, 0.6743, 0.4764, 0.8259, 0.5008, 0.8015, 0.5062, 0.8106, 0.4767, 0.8401, 0.1194, 0.8861, 0.1194, 0.8418, 0.132, 0.8418, 0.132, 0.8952, 0.473, 0.8259, 0.4764, 0.8259, 0.4767, 0.8401, 0.4726, 0.8401, 0.4731, 0.6946, 0.4508, 0.7169, 0.4485, 0.7129, 0.473, 0.6885, 0.3614, 0.9214, 0.3614, 0.9747, 0.3521, 0.968, 0.3521, 0.9214, 0.3816, 0.6743, 0.3857, 0.6743, 0.3855, 0.6848, 0.3818, 0.6848, 0.3614, 0.868, 0.3614, 0.9214, 0.3521, 0.9214, 0.3521, 0.8747, 0.4152, 0.8106, 0.3857, 0.8401, 0.3855, 0.8296, 0.4112, 0.8038, 0.3857, 0.8401, 0.3816, 0.8401, 0.3818, 0.8296, 0.3855, 0.8296, 0.3857, 0.6743, 0.4152, 0.7038, 0.4112, 0.7106, 0.3855, 0.6848, 0.1554, 0.8952, 0.1554, 0.8418, 0.1646, 0.8418, 0.1646, 0.8884, 0.3521, 0.7038, 0.3816, 0.6743, 0.3818, 0.6848, 0.3561, 0.7106, 0.3816, 0.8401, 0.3521, 0.8106, 0.3561, 0.8038, 0.3818, 0.8296, 0.1554, 0.8418, 0.1554, 0.7884, 0.1646, 0.7952, 0.1646, 0.8418, 0.8646, 0.3349, 0.8646, 0.339, 0.8412, 0.339, 0.8412, 0.3349, 0.4586, 0.7572, 0.4586, 0.73, 0.4736, 0.715, 0.4757, 0.715, 0.4907, 0.73, 0.4907, 0.7572, 0.4736, 0.7994, 0.4586, 0.7844, 0.4586, 0.7572, 0.4907, 0.7572, 0.4907, 0.7844, 0.4757, 0.7994, 0.4762, 0.6946, 0.4985, 0.7169, 0.4907, 0.73, 0.4757, 0.715, 0.955, 0.898, 0.955, 0.8577, 0.9741, 0.8708, 0.9741, 0.898, 0.244, 0.9341, 0.244, 0.9744, 0.2249, 0.9613, 0.2249, 0.9341, 0.244, 0.8938, 0.244, 0.9341, 0.2249, 0.9341, 0.2249, 0.9069, 0.4731, 0.8198, 0.4508, 0.7975, 0.4586, 0.7844, 0.4736, 0.7994, 0.4762, 0.8198, 0.4731, 0.8198, 0.4736, 0.7994, 0.4757, 0.7994, 0.4731, 0.6946, 0.4762, 0.6946, 0.4757, 0.715, 0.4736, 0.715, 0.955, 0.9383, 0.955, 0.898, 0.9741, 0.898, 0.9741, 0.9252])
me_cube_003.materials.append(mat_wallhangermain)
me_cube_003.materials.append(mat_wallhangerlights)
me_cube_003.use_remesh_preserve_volume = False
me_cube_003.use_remesh_preserve_attributes = False
me_cube_003.use_mirror_vertex_groups = False
me_cube_003.update()

# ---- objects
ob_cube_001 = bpy.data.objects.new('Cube.001', me_cube_003)

# ---- transforms, parenting, visibility, modifiers, constraints
ob_cube_001.location = (0.0, 0.0, 0.0)
ob_cube_001.lineart.crease_threshold = 0.0

# ---- collection membership
col_collection_1.objects.link(ob_cube_001)

# ---- scene / render settings (as saved in the file)
scene.frame_start = 1; scene.frame_end = 250; scene.frame_set(1)
scene.render.engine = 'BLENDER_EEVEE_NEXT'
scene.render.resolution_percentage = 50
scene.render.dither_intensity = 0.0
scene.render.bake_margin = 10
scene.cycles.use_denoising = False
scene.cycles.samples = 10
scene.cycles.sampling_pattern = 'TABULATED_SOBOL'
scene.cycles.light_sampling_threshold = 0.0
scene.cycles.use_adaptive_sampling = False
scene.cycles.use_light_tree = False
scene.cycles.blur_glossy = 0.0
scene.cycles.pixel_filter_type = 'GAUSSIAN'
scene.cycles.sample_clamp_indirect = 0.0
scene.view_settings.view_transform = 'Standard'
bpy.context.view_layer.update()

# ---- added for rendering (the .blend has no active camera and no usable light): camera, sun
cam_auto = bpy.data.cameras.new('AutoCamera')
cam_auto.lens = 50.0
cam_auto.sensor_width = 36.0
cam_auto.clip_end = 1000.0
ob_auto_camera = bpy.data.objects.new('AutoCamera', cam_auto)
scene.collection.objects.link(ob_auto_camera)
ob_auto_camera.location = (2.46311, -4.51133, 3.0077)
ob_auto_camera.rotation_euler = (1.09748, -7.21219e-08, 0.694738)
scene.camera = ob_auto_camera
light_auto_sun = bpy.data.lights.new('AutoSun', 'SUN')
light_auto_sun.energy = 3.0
light_auto_sun.angle = 0.0523599
ob_auto_sun = bpy.data.objects.new('AutoSun', light_auto_sun)
scene.collection.objects.link(ob_auto_sun)
ob_auto_sun.rotation_euler = (0.872665, 0.174533, 0.523599)
bpy.context.view_layer.update()

